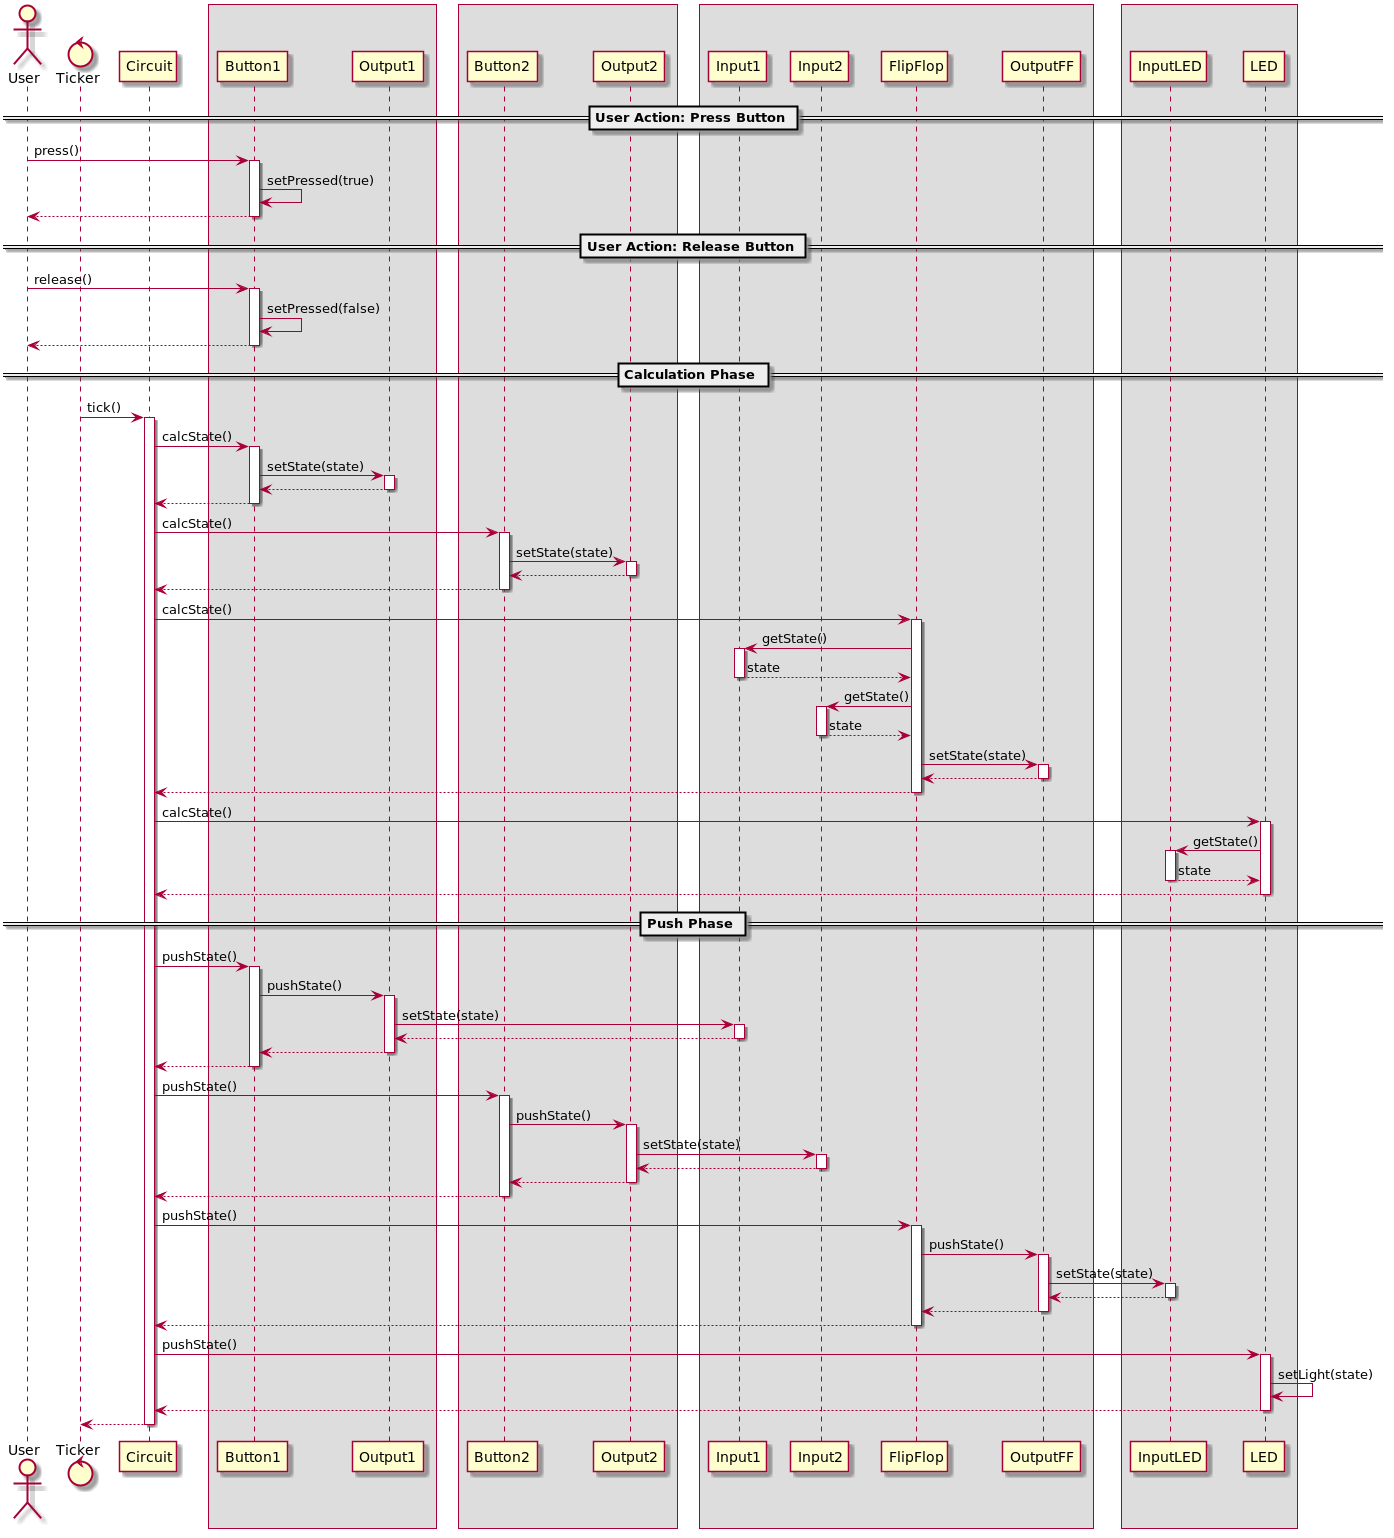

The diagram above was rendered by PlantUML. Its source (embedded in the PNG):
@startuml
skinparam ParticipantPadding 5
skinparam BoxPadding 10

actor User
control Ticker
participant Circuit
box
participant Button1
participant Output1
end box
box
participant Button2
participant Output2
end box
box
participant Input1
participant Input2
participant FlipFlop
participant OutputFF
end box
box
participant InputLED
participant LED
end box


== User Action: Press Button ==

User -> Button1 : press()
activate Button1
Button1 -> Button1 : setPressed(true)
User <-- Button1
deactivate Button1


== User Action: Release Button ==

User -> Button1 : release()
activate Button1
Button1 -> Button1 : setPressed(false)
User <-- Button1
deactivate Button1


== Calculation Phase ==

Ticker -> Circuit : tick()
activate Circuit
Circuit -> Button1 : calcState()
activate Button1
Button1 -> Output1 : setState(state)
activate Output1
Button1 <-- Output1
deactivate Output1
Circuit <-- Button1
deactivate Button1

Circuit -> Button2 : calcState()
activate Button2
Button2 -> Output2 : setState(state)
activate Output2
Button2 <-- Output2
deactivate Output2
Circuit <-- Button2
deactivate Button2

Circuit -> FlipFlop : calcState()
activate FlipFlop
FlipFlop -> Input1 : getState()
activate Input1
FlipFlop <-- Input1 : state
deactivate Input1
FlipFlop -> Input2 : getState()
activate Input2
FlipFlop <-- Input2 : state
deactivate Input2
FlipFlop -> OutputFF : setState(state)
activate OutputFF
FlipFlop <-- OutputFF
deactivate OutputFF
Circuit <-- FlipFlop
deactivate FlipFlop

Circuit -> LED : calcState()
activate LED
LED -> InputLED : getState()
activate InputLED
LED <-- InputLED : state
deactivate InputLED
Circuit <-- LED
deactivate LED


== Push Phase ==

Circuit -> Button1 : pushState()
activate Button1
Button1 -> Output1 : pushState()
activate Output1
Output1 -> Input1 : setState(state)
activate Input1
Output1 <-- Input1
deactivate Input1
Button1 <-- Output1
deactivate Output1
Circuit <-- Button1
deactivate Button1

Circuit -> Button2 : pushState()
activate Button2
Button2 -> Output2 : pushState()
activate Output2
Output2 -> Input2 : setState(state)
activate Input2
Output2 <-- Input2
deactivate Input2
Button2 <-- Output2
deactivate Output2
Circuit <-- Button2
deactivate Button2

Circuit -> FlipFlop : pushState()
activate FlipFlop
FlipFlop -> OutputFF : pushState()
activate OutputFF
OutputFF -> InputLED : setState(state)
activate InputLED
OutputFF <-- InputLED
deactivate InputLED
FlipFlop <-- OutputFF
deactivate OutputFF
Circuit <-- FlipFlop
deactivate FlipFlop

Circuit -> LED : pushState()
activate LED
LED -> LED : setLight(state)
Circuit <-- LED
deactivate LED

Ticker <-- Circuit
deactivate Circuit

@enduml